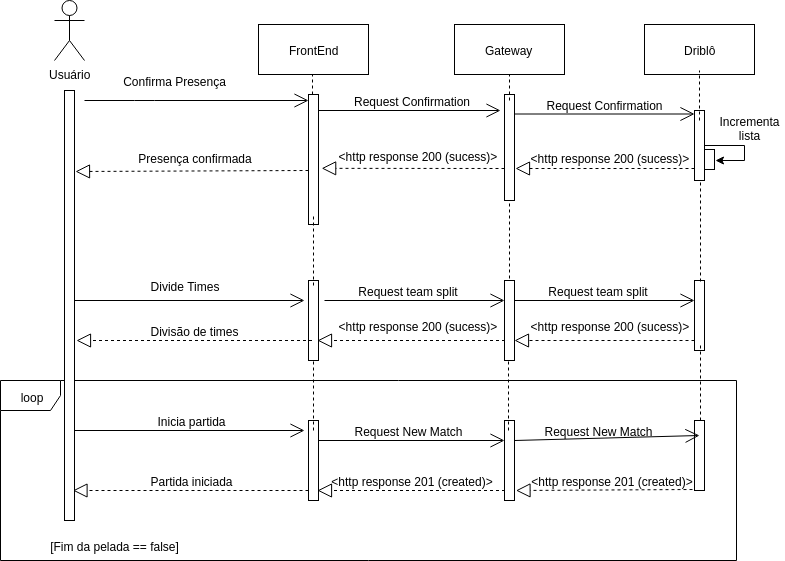

The diagram above was exported from draw.io. Its source (the exported page's mxGraphModel, read from the mxfile embedded in the PNG):
<mxGraphModel dx="1846" dy="572" grid="1" gridSize="10" guides="1" tooltips="1" connect="1" arrows="1" fold="1" page="1" pageScale="1" pageWidth="827" pageHeight="1169" math="0" shadow="0">
  <root>
    <mxCell id="0" />
    <mxCell id="1" parent="0" />
    <mxCell id="U2uuR7InZzO0Bh2W2oc0-20" value="loop" style="shape=umlFrame;whiteSpace=wrap;html=1;" parent="1" vertex="1">
      <mxGeometry x="-4" y="400" width="736" height="180" as="geometry" />
    </mxCell>
    <mxCell id="ijF7Cnlg2ge_Hyeyng28-16" value="Usuário" style="shape=umlActor;verticalLabelPosition=bottom;labelBackgroundColor=#ffffff;verticalAlign=top;html=1;strokeColor=#000000;strokeWidth=1;" parent="1" vertex="1">
      <mxGeometry x="50" y="20" width="30" height="60" as="geometry" />
    </mxCell>
    <mxCell id="ijF7Cnlg2ge_Hyeyng28-18" value="" style="endArrow=open;endFill=1;endSize=12;html=1;" parent="1" edge="1">
      <mxGeometry width="160" relative="1" as="geometry">
        <mxPoint x="80" y="120" as="sourcePoint" />
        <mxPoint x="304" y="120" as="targetPoint" />
        <Array as="points">
          <mxPoint x="140" y="120" />
        </Array>
      </mxGeometry>
    </mxCell>
    <mxCell id="ijF7Cnlg2ge_Hyeyng28-19" value="Confirma Presença" style="text;html=1;strokeColor=none;fillColor=none;align=center;verticalAlign=middle;whiteSpace=wrap;rounded=0;" parent="1" vertex="1">
      <mxGeometry x="100" y="90" width="140" height="20" as="geometry" />
    </mxCell>
    <mxCell id="ijF7Cnlg2ge_Hyeyng28-20" value="FrontEnd" style="html=1;strokeColor=#000000;strokeWidth=1;" parent="1" vertex="1">
      <mxGeometry x="254" y="44" width="110" height="50" as="geometry" />
    </mxCell>
    <mxCell id="ijF7Cnlg2ge_Hyeyng28-22" value="" style="endArrow=none;dashed=1;html=1;" parent="1" edge="1">
      <mxGeometry width="50" height="50" relative="1" as="geometry">
        <mxPoint x="308" y="114" as="sourcePoint" />
        <mxPoint x="308" y="94" as="targetPoint" />
      </mxGeometry>
    </mxCell>
    <mxCell id="ijF7Cnlg2ge_Hyeyng28-23" value="Gateway" style="html=1;strokeColor=#000000;strokeWidth=1;" parent="1" vertex="1">
      <mxGeometry x="450" y="44" width="110" height="50" as="geometry" />
    </mxCell>
    <mxCell id="ijF7Cnlg2ge_Hyeyng28-24" value="" style="html=1;points=[];perimeter=orthogonalPerimeter;strokeColor=#000000;strokeWidth=1;" parent="1" vertex="1">
      <mxGeometry x="500" y="114" width="10" height="106" as="geometry" />
    </mxCell>
    <mxCell id="ijF7Cnlg2ge_Hyeyng28-33" value="" style="endArrow=none;dashed=1;html=1;" parent="1" edge="1">
      <mxGeometry width="50" height="50" relative="1" as="geometry">
        <mxPoint x="505" y="120" as="sourcePoint" />
        <mxPoint x="505" y="94" as="targetPoint" />
      </mxGeometry>
    </mxCell>
    <mxCell id="ijF7Cnlg2ge_Hyeyng28-38" value="Driblô" style="html=1;strokeColor=#000000;strokeWidth=1;" parent="1" vertex="1">
      <mxGeometry x="640" y="44" width="110" height="50" as="geometry" />
    </mxCell>
    <mxCell id="ijF7Cnlg2ge_Hyeyng28-39" value="" style="endArrow=open;endFill=1;endSize=12;html=1;" parent="1" target="ijF7Cnlg2ge_Hyeyng28-41" edge="1">
      <mxGeometry width="160" relative="1" as="geometry">
        <mxPoint x="510" y="133.5" as="sourcePoint" />
        <mxPoint x="670" y="133.5" as="targetPoint" />
      </mxGeometry>
    </mxCell>
    <mxCell id="ijF7Cnlg2ge_Hyeyng28-40" value="" style="endArrow=open;endFill=1;endSize=12;html=1;" parent="1" edge="1">
      <mxGeometry width="160" relative="1" as="geometry">
        <mxPoint x="314" y="130" as="sourcePoint" />
        <mxPoint x="496" y="130" as="targetPoint" />
      </mxGeometry>
    </mxCell>
    <mxCell id="ijF7Cnlg2ge_Hyeyng28-50" style="edgeStyle=orthogonalEdgeStyle;rounded=0;orthogonalLoop=1;jettySize=auto;html=1;entryX=1.133;entryY=0.525;entryDx=0;entryDy=0;entryPerimeter=0;" parent="1" source="ijF7Cnlg2ge_Hyeyng28-41" target="ijF7Cnlg2ge_Hyeyng28-51" edge="1">
      <mxGeometry relative="1" as="geometry">
        <mxPoint x="720" y="180" as="targetPoint" />
        <Array as="points">
          <mxPoint x="740" y="165" />
          <mxPoint x="740" y="180" />
        </Array>
      </mxGeometry>
    </mxCell>
    <mxCell id="ijF7Cnlg2ge_Hyeyng28-41" value="" style="html=1;points=[];perimeter=orthogonalPerimeter;strokeColor=#000000;strokeWidth=1;" parent="1" vertex="1">
      <mxGeometry x="690" y="130" width="10" height="70" as="geometry" />
    </mxCell>
    <mxCell id="ijF7Cnlg2ge_Hyeyng28-42" value="" style="endArrow=block;dashed=1;endFill=0;endSize=12;html=1;" parent="1" edge="1">
      <mxGeometry width="160" relative="1" as="geometry">
        <mxPoint x="690" y="188" as="sourcePoint" />
        <mxPoint x="511" y="188" as="targetPoint" />
      </mxGeometry>
    </mxCell>
    <mxCell id="ijF7Cnlg2ge_Hyeyng28-43" value="" style="endArrow=block;dashed=1;endFill=0;endSize=12;html=1;entryX=1.317;entryY=0.568;entryDx=0;entryDy=0;entryPerimeter=0;" parent="1" target="ijF7Cnlg2ge_Hyeyng28-62" edge="1">
      <mxGeometry width="160" relative="1" as="geometry">
        <mxPoint x="500" y="188" as="sourcePoint" />
        <mxPoint x="310.0000000000002" y="188" as="targetPoint" />
      </mxGeometry>
    </mxCell>
    <mxCell id="ijF7Cnlg2ge_Hyeyng28-44" value="&amp;lt;http response 200 (sucess)&amp;gt;" style="text;html=1;strokeColor=none;fillColor=none;align=center;verticalAlign=middle;whiteSpace=wrap;rounded=0;" parent="1" vertex="1">
      <mxGeometry x="325.5" y="165" width="175" height="20" as="geometry" />
    </mxCell>
    <mxCell id="ijF7Cnlg2ge_Hyeyng28-45" value="Request Confirmation" style="text;html=1;strokeColor=none;fillColor=none;align=center;verticalAlign=middle;whiteSpace=wrap;rounded=0;" parent="1" vertex="1">
      <mxGeometry x="490" y="114" width="220" height="20" as="geometry" />
    </mxCell>
    <mxCell id="ijF7Cnlg2ge_Hyeyng28-46" value="Request Confirmation" style="text;html=1;strokeColor=none;fillColor=none;align=center;verticalAlign=middle;whiteSpace=wrap;rounded=0;" parent="1" vertex="1">
      <mxGeometry x="330.5" y="110" width="153" height="20" as="geometry" />
    </mxCell>
    <mxCell id="ijF7Cnlg2ge_Hyeyng28-51" value="" style="html=1;points=[];perimeter=orthogonalPerimeter;strokeColor=#000000;strokeWidth=1;" parent="1" vertex="1">
      <mxGeometry x="700" y="169" width="10" height="20" as="geometry" />
    </mxCell>
    <mxCell id="ijF7Cnlg2ge_Hyeyng28-52" value="Incrementa&lt;br&gt;lista" style="text;html=1;strokeColor=none;fillColor=none;align=center;verticalAlign=middle;whiteSpace=wrap;rounded=0;" parent="1" vertex="1">
      <mxGeometry x="710" y="137" width="70" height="20" as="geometry" />
    </mxCell>
    <mxCell id="ijF7Cnlg2ge_Hyeyng28-54" value="" style="endArrow=none;dashed=1;html=1;" parent="1" edge="1">
      <mxGeometry width="50" height="50" relative="1" as="geometry">
        <mxPoint x="695" y="140" as="sourcePoint" />
        <mxPoint x="695" y="90" as="targetPoint" />
      </mxGeometry>
    </mxCell>
    <mxCell id="ijF7Cnlg2ge_Hyeyng28-55" value="&amp;lt;http response 200 (sucess)&amp;gt;" style="text;html=1;strokeColor=none;fillColor=none;align=center;verticalAlign=middle;whiteSpace=wrap;rounded=0;" parent="1" vertex="1">
      <mxGeometry x="517.5" y="167" width="175" height="20" as="geometry" />
    </mxCell>
    <mxCell id="ijF7Cnlg2ge_Hyeyng28-56" value="" style="html=1;points=[];perimeter=orthogonalPerimeter;strokeColor=#000000;strokeWidth=1;" parent="1" vertex="1">
      <mxGeometry x="60" y="110" width="10" height="430" as="geometry" />
    </mxCell>
    <mxCell id="ijF7Cnlg2ge_Hyeyng28-58" value="" style="endArrow=block;dashed=1;endFill=0;endSize=12;html=1;" parent="1" edge="1">
      <mxGeometry width="160" relative="1" as="geometry">
        <mxPoint x="304" y="190" as="sourcePoint" />
        <mxPoint x="71" y="191" as="targetPoint" />
      </mxGeometry>
    </mxCell>
    <mxCell id="ijF7Cnlg2ge_Hyeyng28-59" value="Presença confirmada" style="text;html=1;strokeColor=none;fillColor=none;align=center;verticalAlign=middle;whiteSpace=wrap;rounded=0;" parent="1" vertex="1">
      <mxGeometry x="120" y="167" width="140" height="20" as="geometry" />
    </mxCell>
    <mxCell id="ijF7Cnlg2ge_Hyeyng28-61" value="" style="endArrow=open;endFill=1;endSize=12;html=1;" parent="1" edge="1">
      <mxGeometry width="160" relative="1" as="geometry">
        <mxPoint x="70" y="320" as="sourcePoint" />
        <mxPoint x="300" y="320" as="targetPoint" />
      </mxGeometry>
    </mxCell>
    <mxCell id="ijF7Cnlg2ge_Hyeyng28-62" value="" style="html=1;points=[];perimeter=orthogonalPerimeter;strokeColor=#000000;strokeWidth=1;" parent="1" vertex="1">
      <mxGeometry x="304" y="114" width="10" height="130" as="geometry" />
    </mxCell>
    <mxCell id="ijF7Cnlg2ge_Hyeyng28-63" value="" style="html=1;points=[];perimeter=orthogonalPerimeter;strokeColor=#000000;strokeWidth=1;" parent="1" vertex="1">
      <mxGeometry x="304" y="300" width="10" height="80" as="geometry" />
    </mxCell>
    <mxCell id="ijF7Cnlg2ge_Hyeyng28-64" value="Divide Times" style="text;html=1;strokeColor=none;fillColor=none;align=center;verticalAlign=middle;whiteSpace=wrap;rounded=0;" parent="1" vertex="1">
      <mxGeometry x="120" y="295" width="120" height="20" as="geometry" />
    </mxCell>
    <mxCell id="ijF7Cnlg2ge_Hyeyng28-65" value="" style="endArrow=none;dashed=1;html=1;" parent="1" edge="1">
      <mxGeometry width="50" height="50" relative="1" as="geometry">
        <mxPoint x="309" y="305" as="sourcePoint" />
        <mxPoint x="309" y="235" as="targetPoint" />
      </mxGeometry>
    </mxCell>
    <mxCell id="ijF7Cnlg2ge_Hyeyng28-67" value="" style="endArrow=none;dashed=1;html=1;" parent="1" edge="1">
      <mxGeometry width="50" height="50" relative="1" as="geometry">
        <mxPoint x="505" y="310" as="sourcePoint" />
        <mxPoint x="505" y="220" as="targetPoint" />
      </mxGeometry>
    </mxCell>
    <mxCell id="ijF7Cnlg2ge_Hyeyng28-68" value="" style="html=1;points=[];perimeter=orthogonalPerimeter;strokeColor=#000000;strokeWidth=1;" parent="1" vertex="1">
      <mxGeometry x="500" y="300" width="10" height="80" as="geometry" />
    </mxCell>
    <mxCell id="ijF7Cnlg2ge_Hyeyng28-69" value="" style="html=1;points=[];perimeter=orthogonalPerimeter;strokeColor=#000000;strokeWidth=1;" parent="1" vertex="1">
      <mxGeometry x="690" y="300" width="10" height="70" as="geometry" />
    </mxCell>
    <mxCell id="ijF7Cnlg2ge_Hyeyng28-70" value="" style="endArrow=open;endFill=1;endSize=12;html=1;" parent="1" edge="1">
      <mxGeometry width="160" relative="1" as="geometry">
        <mxPoint x="320" y="320" as="sourcePoint" />
        <mxPoint x="500" y="320" as="targetPoint" />
      </mxGeometry>
    </mxCell>
    <mxCell id="ijF7Cnlg2ge_Hyeyng28-71" value="" style="endArrow=block;dashed=1;endFill=0;endSize=12;html=1;" parent="1" edge="1">
      <mxGeometry width="160" relative="1" as="geometry">
        <mxPoint x="500.5" y="360" as="sourcePoint" />
        <mxPoint x="313" y="360" as="targetPoint" />
      </mxGeometry>
    </mxCell>
    <mxCell id="U2uuR7InZzO0Bh2W2oc0-1" value="" style="endArrow=open;endFill=1;endSize=12;html=1;" parent="1" edge="1">
      <mxGeometry width="160" relative="1" as="geometry">
        <mxPoint x="510" y="320" as="sourcePoint" />
        <mxPoint x="690" y="320" as="targetPoint" />
      </mxGeometry>
    </mxCell>
    <mxCell id="U2uuR7InZzO0Bh2W2oc0-2" value="" style="endArrow=block;dashed=1;endFill=0;endSize=12;html=1;" parent="1" edge="1">
      <mxGeometry width="160" relative="1" as="geometry">
        <mxPoint x="690" y="360" as="sourcePoint" />
        <mxPoint x="510" y="360" as="targetPoint" />
      </mxGeometry>
    </mxCell>
    <mxCell id="U2uuR7InZzO0Bh2W2oc0-3" value="" style="endArrow=block;dashed=1;endFill=0;endSize=12;html=1;" parent="1" edge="1">
      <mxGeometry width="160" relative="1" as="geometry">
        <mxPoint x="307.5" y="360" as="sourcePoint" />
        <mxPoint x="72" y="360" as="targetPoint" />
      </mxGeometry>
    </mxCell>
    <mxCell id="U2uuR7InZzO0Bh2W2oc0-8" value="[Fim da pelada == false]" style="text;html=1;strokeColor=none;fillColor=none;align=center;verticalAlign=middle;whiteSpace=wrap;rounded=0;" parent="1" vertex="1">
      <mxGeometry x="40" y="555" width="140" height="20" as="geometry" />
    </mxCell>
    <mxCell id="U2uuR7InZzO0Bh2W2oc0-14" value="" style="html=1;points=[];perimeter=orthogonalPerimeter;strokeColor=#000000;strokeWidth=1;" parent="1" vertex="1">
      <mxGeometry x="304" y="440" width="10" height="80" as="geometry" />
    </mxCell>
    <mxCell id="U2uuR7InZzO0Bh2W2oc0-15" value="" style="endArrow=none;dashed=1;html=1;" parent="1" edge="1">
      <mxGeometry width="50" height="50" relative="1" as="geometry">
        <mxPoint x="309" y="450" as="sourcePoint" />
        <mxPoint x="309" y="380" as="targetPoint" />
      </mxGeometry>
    </mxCell>
    <mxCell id="U2uuR7InZzO0Bh2W2oc0-16" value="" style="endArrow=open;endFill=1;endSize=12;html=1;" parent="1" edge="1">
      <mxGeometry width="160" relative="1" as="geometry">
        <mxPoint x="70" y="450" as="sourcePoint" />
        <mxPoint x="300" y="450" as="targetPoint" />
      </mxGeometry>
    </mxCell>
    <mxCell id="U2uuR7InZzO0Bh2W2oc0-17" value="" style="endArrow=block;dashed=1;endFill=0;endSize=12;html=1;" parent="1" edge="1">
      <mxGeometry width="160" relative="1" as="geometry">
        <mxPoint x="304" y="510" as="sourcePoint" />
        <mxPoint x="68.5" y="510" as="targetPoint" />
      </mxGeometry>
    </mxCell>
    <mxCell id="U2uuR7InZzO0Bh2W2oc0-19" value="Inicia partida" style="text;html=1;strokeColor=none;fillColor=none;align=center;verticalAlign=middle;whiteSpace=wrap;rounded=0;" parent="1" vertex="1">
      <mxGeometry x="132" y="430" width="110" height="20" as="geometry" />
    </mxCell>
    <mxCell id="U2uuR7InZzO0Bh2W2oc0-21" value="" style="html=1;points=[];perimeter=orthogonalPerimeter;strokeColor=#000000;strokeWidth=1;" parent="1" vertex="1">
      <mxGeometry x="500" y="440" width="10" height="80" as="geometry" />
    </mxCell>
    <mxCell id="U2uuR7InZzO0Bh2W2oc0-22" value="" style="endArrow=open;endFill=1;endSize=12;html=1;" parent="1" target="U2uuR7InZzO0Bh2W2oc0-21" edge="1">
      <mxGeometry width="160" relative="1" as="geometry">
        <mxPoint x="314" y="460" as="sourcePoint" />
        <mxPoint x="494" y="460" as="targetPoint" />
      </mxGeometry>
    </mxCell>
    <mxCell id="U2uuR7InZzO0Bh2W2oc0-23" value="" style="endArrow=block;dashed=1;endFill=0;endSize=12;html=1;" parent="1" edge="1">
      <mxGeometry width="160" relative="1" as="geometry">
        <mxPoint x="500.5" y="510" as="sourcePoint" />
        <mxPoint x="313" y="510" as="targetPoint" />
      </mxGeometry>
    </mxCell>
    <mxCell id="U2uuR7InZzO0Bh2W2oc0-25" value="" style="endArrow=none;dashed=1;html=1;" parent="1" edge="1">
      <mxGeometry width="50" height="50" relative="1" as="geometry">
        <mxPoint x="504" y="450" as="sourcePoint" />
        <mxPoint x="504" y="380" as="targetPoint" />
      </mxGeometry>
    </mxCell>
    <mxCell id="U2uuR7InZzO0Bh2W2oc0-27" value="" style="endArrow=none;dashed=1;html=1;exitX=0.6;exitY=0.014;exitDx=0;exitDy=0;exitPerimeter=0;" parent="1" source="ijF7Cnlg2ge_Hyeyng28-69" edge="1">
      <mxGeometry width="50" height="50" relative="1" as="geometry">
        <mxPoint x="696" y="290" as="sourcePoint" />
        <mxPoint x="696" y="200" as="targetPoint" />
      </mxGeometry>
    </mxCell>
    <mxCell id="U2uuR7InZzO0Bh2W2oc0-28" value="" style="html=1;points=[];perimeter=orthogonalPerimeter;strokeColor=#000000;strokeWidth=1;" parent="1" vertex="1">
      <mxGeometry x="690" y="440" width="10" height="70" as="geometry" />
    </mxCell>
    <mxCell id="U2uuR7InZzO0Bh2W2oc0-29" value="" style="endArrow=open;endFill=1;endSize=12;html=1;" parent="1" edge="1">
      <mxGeometry width="160" relative="1" as="geometry">
        <mxPoint x="510" y="460" as="sourcePoint" />
        <mxPoint x="695" y="455" as="targetPoint" />
      </mxGeometry>
    </mxCell>
    <mxCell id="U2uuR7InZzO0Bh2W2oc0-30" value="" style="endArrow=block;dashed=1;endFill=0;endSize=12;html=1;exitX=-0.2;exitY=0.986;exitDx=0;exitDy=0;exitPerimeter=0;" parent="1" source="U2uuR7InZzO0Bh2W2oc0-28" edge="1">
      <mxGeometry width="160" relative="1" as="geometry">
        <mxPoint x="680" y="510" as="sourcePoint" />
        <mxPoint x="511.5" y="510" as="targetPoint" />
      </mxGeometry>
    </mxCell>
    <mxCell id="U2uuR7InZzO0Bh2W2oc0-31" value="Partida iniciada" style="text;html=1;strokeColor=none;fillColor=none;align=center;verticalAlign=middle;whiteSpace=wrap;rounded=0;" parent="1" vertex="1">
      <mxGeometry x="132" y="490" width="110" height="20" as="geometry" />
    </mxCell>
    <mxCell id="U2uuR7InZzO0Bh2W2oc0-33" value="Request New Match" style="text;html=1;strokeColor=none;fillColor=none;align=center;verticalAlign=middle;whiteSpace=wrap;rounded=0;" parent="1" vertex="1">
      <mxGeometry x="340" y="440" width="128" height="20" as="geometry" />
    </mxCell>
    <mxCell id="U2uuR7InZzO0Bh2W2oc0-34" value="Request New Match" style="text;html=1;strokeColor=none;fillColor=none;align=center;verticalAlign=middle;whiteSpace=wrap;rounded=0;" parent="1" vertex="1">
      <mxGeometry x="530" y="440" width="128" height="20" as="geometry" />
    </mxCell>
    <mxCell id="U2uuR7InZzO0Bh2W2oc0-35" value="Request team split" style="text;html=1;strokeColor=none;fillColor=none;align=center;verticalAlign=middle;whiteSpace=wrap;rounded=0;" parent="1" vertex="1">
      <mxGeometry x="326" y="300" width="155" height="20" as="geometry" />
    </mxCell>
    <mxCell id="U2uuR7InZzO0Bh2W2oc0-36" value="Request team split" style="text;html=1;strokeColor=none;fillColor=none;align=center;verticalAlign=middle;whiteSpace=wrap;rounded=0;" parent="1" vertex="1">
      <mxGeometry x="516.5" y="300" width="155" height="20" as="geometry" />
    </mxCell>
    <mxCell id="U2uuR7InZzO0Bh2W2oc0-37" value="" style="endArrow=none;dashed=1;html=1;" parent="1" edge="1">
      <mxGeometry width="50" height="50" relative="1" as="geometry">
        <mxPoint x="696" y="440" as="sourcePoint" />
        <mxPoint x="696" y="365" as="targetPoint" />
      </mxGeometry>
    </mxCell>
    <mxCell id="U2uuR7InZzO0Bh2W2oc0-38" value="Divisão de times" style="text;html=1;strokeColor=none;fillColor=none;align=center;verticalAlign=middle;whiteSpace=wrap;rounded=0;" parent="1" vertex="1">
      <mxGeometry x="130" y="340" width="120" height="20" as="geometry" />
    </mxCell>
    <mxCell id="U2uuR7InZzO0Bh2W2oc0-39" value="&amp;lt;http response 200 (sucess)&amp;gt;" style="text;html=1;strokeColor=none;fillColor=none;align=center;verticalAlign=middle;whiteSpace=wrap;rounded=0;" parent="1" vertex="1">
      <mxGeometry x="325" y="335" width="175" height="20" as="geometry" />
    </mxCell>
    <mxCell id="U2uuR7InZzO0Bh2W2oc0-40" value="&amp;lt;http response 200 (sucess)&amp;gt;" style="text;html=1;strokeColor=none;fillColor=none;align=center;verticalAlign=middle;whiteSpace=wrap;rounded=0;" parent="1" vertex="1">
      <mxGeometry x="517.5" y="335" width="175" height="20" as="geometry" />
    </mxCell>
    <mxCell id="U2uuR7InZzO0Bh2W2oc0-41" value="&amp;lt;http response 201 (created)&amp;gt;" style="text;html=1;strokeColor=none;fillColor=none;align=center;verticalAlign=middle;whiteSpace=wrap;rounded=0;" parent="1" vertex="1">
      <mxGeometry x="520" y="490" width="175" height="20" as="geometry" />
    </mxCell>
    <mxCell id="U2uuR7InZzO0Bh2W2oc0-42" value="&amp;lt;http response 201 (created)&amp;gt;" style="text;html=1;strokeColor=none;fillColor=none;align=center;verticalAlign=middle;whiteSpace=wrap;rounded=0;" parent="1" vertex="1">
      <mxGeometry x="319.5" y="490" width="175" height="20" as="geometry" />
    </mxCell>
  </root>
</mxGraphModel>